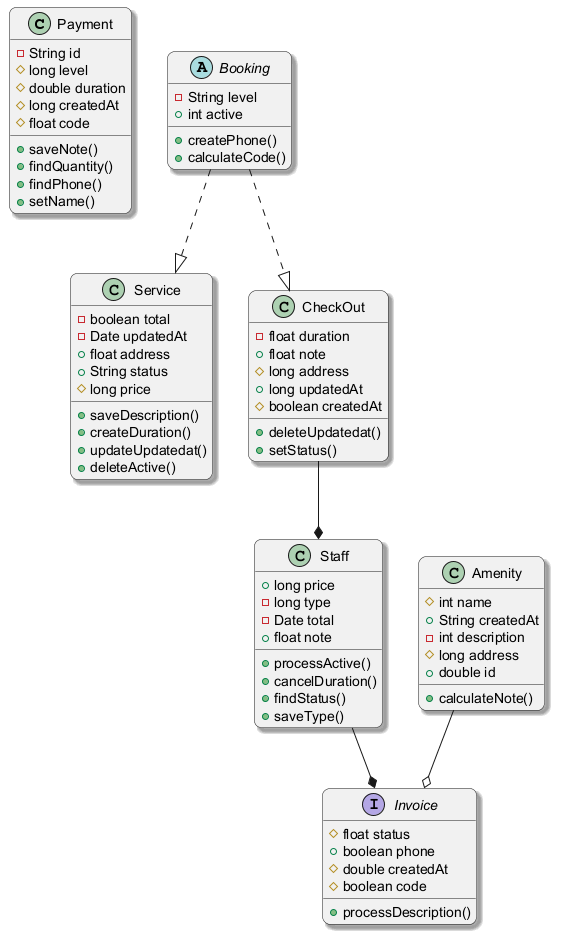

The diagram above was rendered by PlantUML. Its source (embedded in the PNG):
@startuml
skinparam backgroundColor #FFFFFF
skinparam roundCorner 15
skinparam shadowing true
class Payment {
  -String id
  #long level
  #double duration
  #long createdAt
  #float code
  +saveNote()
  +findQuantity()
  +findPhone()
  +setName()
}
class Service {
  -boolean total
  -Date updatedAt
  +float address
  +String status
  #long price
  +saveDescription()
  +createDuration()
  +updateUpdatedat()
  +deleteActive()
}
interface Invoice {
  #float status
  +boolean phone
  #double createdAt
  #boolean code
  +processDescription()
}
abstract class Booking {
  -String level
  +int active
  +createPhone()
  +calculateCode()
}
class Amenity {
  #int name
  +String createdAt
  -int description
  #long address
  +double id
  +calculateNote()
}
class CheckOut {
  -float duration
  +float note
  #long address
  +long updatedAt
  #boolean createdAt
  +deleteUpdatedat()
  +setStatus()
}
class Staff {
  +long price
  -long type
  -Date total
  +float note
  +processActive()
  +cancelDuration()
  +findStatus()
  +saveType()
}
CheckOut --* Staff
Booking ..|> Service
Amenity --o Invoice
Booking ..|> CheckOut
Staff --* Invoice
@enduml